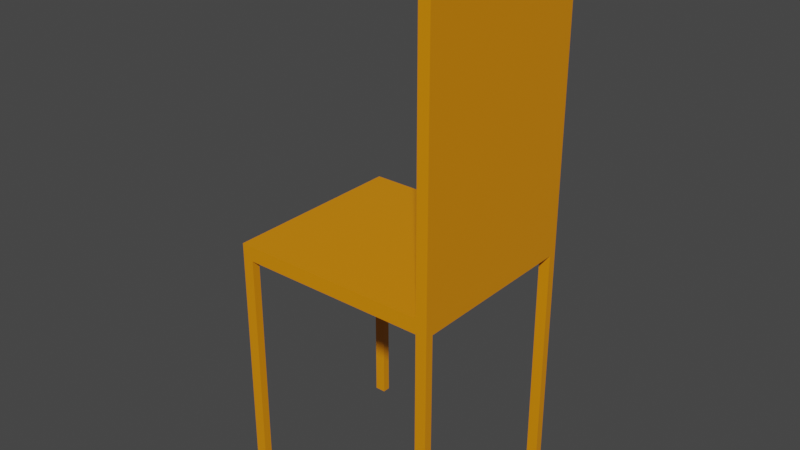 # Source: chair.blend  (saved by Blender 2.83.18; exported with 4.5.12 LTS)
import bpy
from mathutils import Matrix  # noqa: F401  (used for matrix-valued properties, if any)

bpy.ops.wm.read_factory_settings(use_empty=True)
scene = bpy.context.scene
scene.name = 'Scene'

# ---- collections
col_collection = bpy.data.collections.new('Collection'); scene.collection.children.link(col_collection)

# ---- materials (node trees are filled in below, after node groups)
mat_material = bpy.data.materials.new('Material')
mat_material.alpha_threshold = 0.0
mat_material.use_transparent_shadow = False
mat_material.line_color = (0.0, 0.0, 0.0, 1.0)

# ---- material node trees
mat_material.use_nodes = True; mat_material.node_tree.nodes.clear()
_N = mat_material.node_tree.nodes; _L = mat_material.node_tree.links
n0 = _N.new('ShaderNodeOutputMaterial'); n0.name = 'Material Output'; n0.location = (300, 300)
n1 = _N.new('ShaderNodeBsdfPrincipled'); n1.name = 'Principled BSDF'; n1.location = (10, 300)
n1.distribution = 'GGX'
n1.subsurface_method = 'BURLEY'
n1.inputs[0].default_value = (0.8, 0.2638, 0.0005572, 1.0)
n1.inputs[2].default_value = 0.4
n1.inputs[3].default_value = 1.45
n1.inputs[27].default_value = (0.0, 0.0, 0.0, 1.0)
n1.inputs[28].default_value = 1.0
_L.new(n1.outputs[0], n0.inputs[0])
n0.is_active_output = True

# ---- world
world_world = bpy.data.worlds.new('World'); scene.world = world_world
world_world.use_nodes = True; world_world.node_tree.nodes.clear()
_N = world_world.node_tree.nodes; _L = world_world.node_tree.links
n0 = _N.new('ShaderNodeOutputWorld'); n0.name = 'World Output'; n0.location = (300, 300)
n1 = _N.new('ShaderNodeBackground'); n1.name = 'Background'; n1.location = (10, 300)
n1.inputs[0].default_value = (0.05088, 0.05088, 0.05088, 1.0)
_L.new(n1.outputs[0], n0.inputs[0])
n0.is_active_output = True
world_world.color = (0.05088, 0.05088, 0.05088)
world_world.use_sun_shadow = False
world_world.sun_shadow_jitter_overblur = 0.0

# ---- meshes
me_cube = bpy.data.meshes.new('Cube')
me_cube.from_pydata([(2.392, -2.126, -0.7162), (2.392, -2.126, -0.3789), (2.392, 2.126, -0.7162), (2.392, 2.126, -0.3789), (-2.392, -2.126, -0.7162), (-2.392, -2.126, -0.3789), (-2.392, 2.126, -0.7162), (-2.392, 2.126, -0.3789), (-2.392, -1.946, -0.3789), (-2.392, 1.946, -0.3789), (2.392, -1.946, -0.7162), (2.392, 1.946, -0.7162), (-2.392, 1.946, -0.7162), (-2.392, -1.946, -0.7162), (2.392, 1.946, -0.3789), (2.392, -1.946, -0.3789), (2.138, -2.126, -0.3789), (-2.138, -2.126, -0.3789), (2.138, 2.126, -0.7162), (-2.138, 2.126, -0.7162), (-2.138, 2.126, -0.3789), (2.138, 2.126, -0.3789), (-2.138, -2.126, -0.7162), (2.138, -2.126, -0.7162), (2.138, -1.946, -0.3789), (-2.138, -1.946, -0.3789), (2.138, 1.946, -0.3789), (-2.138, 1.946, -0.3789), (-2.138, -1.946, -0.7162), (2.138, -1.946, -0.7162), (-2.138, 1.946, -0.7162), (2.138, 1.946, -0.7162), (-2.138, 2.126, -6.179), (-2.392, 2.126, -6.179), (2.392, 1.946, -6.179), (2.392, 2.126, -6.179), (-2.392, -1.946, -6.179), (-2.392, -2.126, -6.179), (2.138, -2.126, -6.179), (2.392, -2.126, -6.179), (2.392, -1.946, -6.179), (-2.392, 1.946, -6.179), (2.138, -1.946, -6.179), (2.138, 1.946, -6.179), (2.138, 2.126, -6.179), (-2.138, -2.126, -6.179), (-2.138, -1.946, -6.179), (-2.138, 1.946, -6.179), (2.392, 1.946, -0.3789), (2.392, -1.946, -0.3789), (2.138, -1.946, -0.3789), (2.138, 1.946, -0.3789), (2.138, 2.126, 6.148), (2.392, 2.126, 6.148), (2.392, -1.946, 6.148), (2.392, -2.126, 6.148), (2.392, 1.946, 6.148), (2.138, -2.126, 6.148), (2.138, -1.946, 6.148), (2.138, 1.946, 6.148), (2.392, 1.946, 6.148), (2.392, -1.946, 6.148), (2.138, -1.946, 6.148), (2.138, 1.946, 6.148)], [], [(2, 11, 34, 35), (20, 19, 6, 7), (8, 13, 4, 5), (26, 14, 56, 59), (14, 11, 2, 3), (16, 23, 0, 1), (1, 0, 10, 15), (15, 10, 11, 14), (21, 26, 59, 52), (14, 26, 51, 48), (7, 6, 12, 9), (9, 12, 13, 8), (10, 0, 39, 40), (28, 13, 12, 30), (10, 29, 31, 11), (29, 28, 30, 31), (31, 18, 44, 43), (23, 22, 28, 29), (8, 25, 27, 9), (25, 24, 26, 27), (5, 17, 25, 8), (17, 16, 24, 25), (5, 4, 22, 17), (17, 22, 23, 16), (9, 27, 20, 7), (27, 26, 21, 20), (3, 2, 18, 21), (21, 18, 19, 20), (6, 19, 32, 33), (31, 30, 19, 18), (47, 41, 33, 32), (45, 37, 36, 46), (39, 38, 42, 40), (34, 43, 44, 35), (19, 30, 47, 32), (18, 2, 35, 44), (12, 6, 33, 41), (4, 13, 36, 37), (23, 29, 42, 38), (28, 22, 45, 46), (0, 23, 38, 39), (13, 28, 46, 36), (29, 10, 40, 42), (22, 4, 37, 45), (11, 31, 43, 34), (30, 12, 41, 47), (15, 49, 61, 54), (26, 24, 50, 51), (49, 48, 60, 61), (15, 14, 48, 49), (59, 56, 53, 52), (57, 55, 54, 58), (62, 61, 60, 63), (58, 54, 61, 62), (1, 15, 54, 55), (16, 1, 55, 57), (14, 3, 53, 56), (3, 21, 52, 53), (48, 51, 63, 60), (50, 24, 58, 62), (51, 50, 62, 63), (24, 16, 57, 58)])
_uv = me_cube.uv_layers.new(name='UVMap')
_uv.uv.foreach_set('vector', [0.625, 0.75, 0.625, 0.6667, 0.625, 0.6667, 0.625, 0.75, 0.375, 0.9167, 0.625, 0.9167, 0.625, 1.0, 0.375, 1.0, 0.375, 0.1667, 0.625, 0.1667, 0.625, 0.25, 0.375, 0.25, 0.2917, 0.6667, 0.375, 0.6667, 0.375, 0.6667, 0.2917, 0.6667, 0.375, 0.6667, 0.625, 0.6667, 0.625, 0.75, 0.375, 0.75, 0.375, 0.4167, 0.625, 0.4167, 0.625, 0.5, 0.375, 0.5, 0.375, 0.5, 0.625, 0.5, 0.625, 0.5833, 0.375, 0.5833, 0.375, 0.5833, 0.625, 0.5833, 0.625, 0.6667, 0.375, 0.6667, 0.2917, 0.75, 0.2917, 0.6667, 0.2917, 0.6667, 0.2917, 0.75, 0.375, 0.6667, 0.2917, 0.6667, 0.2917, 0.6667, 0.375, 0.6667, 0.375, 0.0, 0.625, 0.0, 0.625, 0.08333, 0.375, 0.08333, 0.375, 0.08333, 0.625, 0.08333, 0.625, 0.1667, 0.375, 0.1667, 0.625, 0.5833, 0.625, 0.5, 0.625, 0.5, 0.625, 0.5833, 0.7917, 0.5833, 0.875, 0.5833, 0.875, 0.6667, 0.7917, 0.6667, 0.625, 0.5833, 0.7083, 0.5833, 0.7083, 0.6667, 0.625, 0.6667, 0.7083, 0.5833, 0.7917, 0.5833, 0.7917, 0.6667, 0.7083, 0.6667, 0.7083, 0.6667, 0.7083, 0.75, 0.7083, 0.75, 0.7083, 0.6667, 0.7083, 0.5, 0.7917, 0.5, 0.7917, 0.5833, 0.7083, 0.5833, 0.125, 0.5833, 0.2083, 0.5833, 0.2083, 0.6667, 0.125, 0.6667, 0.2083, 0.5833, 0.2917, 0.5833, 0.2917, 0.6667, 0.2083, 0.6667, 0.125, 0.5, 0.2083, 0.5, 0.2083, 0.5833, 0.125, 0.5833, 0.2083, 0.5, 0.2917, 0.5, 0.2917, 0.5833, 0.2083, 0.5833, 0.375, 0.25, 0.625, 0.25, 0.625, 0.3333, 0.375, 0.3333, 0.375, 0.3333, 0.625, 0.3333, 0.625, 0.4167, 0.375, 0.4167, 0.125, 0.6667, 0.2083, 0.6667, 0.2083, 0.75, 0.125, 0.75, 0.2083, 0.6667, 0.2917, 0.6667, 0.2917, 0.75, 0.2083, 0.75, 0.375, 0.75, 0.625, 0.75, 0.625, 0.8333, 0.375, 0.8333, 0.375, 0.8333, 0.625, 0.8333, 0.625, 0.9167, 0.375, 0.9167, 0.625, 1.0, 0.625, 0.9167, 0.625, 0.9167, 0.625, 1.0, 0.7083, 0.6667, 0.7917, 0.6667, 0.7917, 0.75, 0.7083, 0.75, 0.7917, 0.6667, 0.875, 0.6667, 0.875, 0.75, 0.7917, 0.75, 0.7917, 0.5, 0.875, 0.5, 0.875, 0.5833, 0.7917, 0.5833, 0.625, 0.5, 0.7083, 0.5, 0.7083, 0.5833, 0.625, 0.5833, 0.625, 0.6667, 0.7083, 0.6667, 0.7083, 0.75, 0.625, 0.75, 0.7917, 0.75, 0.7917, 0.6667, 0.7917, 0.6667, 0.7917, 0.75, 0.625, 0.8333, 0.625, 0.75, 0.625, 0.75, 0.625, 0.8333, 0.625, 0.08333, 0.625, 0.0, 0.625, 0.0, 0.625, 0.08333, 0.625, 0.25, 0.625, 0.1667, 0.625, 0.1667, 0.625, 0.25, 0.7083, 0.5, 0.7083, 0.5833, 0.7083, 0.5833, 0.7083, 0.5, 0.7917, 0.5833, 0.7917, 0.5, 0.7917, 0.5, 0.7917, 0.5833, 0.625, 0.5, 0.625, 0.4167, 0.625, 0.4167, 0.625, 0.5, 0.875, 0.5833, 0.7917, 0.5833, 0.7917, 0.5833, 0.875, 0.5833, 0.7083, 0.5833, 0.625, 0.5833, 0.625, 0.5833, 0.7083, 0.5833, 0.625, 0.3333, 0.625, 0.25, 0.625, 0.25, 0.625, 0.3333, 0.625, 0.6667, 0.7083, 0.6667, 0.7083, 0.6667, 0.625, 0.6667, 0.7917, 0.6667, 0.875, 0.6667, 0.875, 0.6667, 0.7917, 0.6667, 0.375, 0.5833, 0.375, 0.5833, 0.375, 0.5833, 0.375, 0.5833, 0.2917, 0.6667, 0.2917, 0.5833, 0.2917, 0.5833, 0.2917, 0.6667, 0.375, 0.5833, 0.375, 0.6667, 0.375, 0.6667, 0.375, 0.5833, 0.375, 0.5833, 0.375, 0.6667, 0.375, 0.6667, 0.375, 0.5833, 0.2917, 0.6667, 0.375, 0.6667, 0.375, 0.75, 0.2917, 0.75, 0.2917, 0.5, 0.375, 0.5, 0.375, 0.5833, 0.2917, 0.5833, 0.2917, 0.5833, 0.375, 0.5833, 0.375, 0.6667, 0.2917, 0.6667, 0.2917, 0.5833, 0.375, 0.5833, 0.375, 0.5833, 0.2917, 0.5833, 0.375, 0.5, 0.375, 0.5833, 0.375, 0.5833, 0.375, 0.5, 0.375, 0.4167, 0.375, 0.5, 0.375, 0.5, 0.375, 0.4167, 0.375, 0.6667, 0.375, 0.75, 0.375, 0.75, 0.375, 0.6667, 0.375, 0.75, 0.375, 0.8333, 0.375, 0.8333, 0.375, 0.75, 0.375, 0.6667, 0.2917, 0.6667, 0.2917, 0.6667, 0.375, 0.6667, 0.2917, 0.5833, 0.2917, 0.5833, 0.2917, 0.5833, 0.2917, 0.5833, 0.2917, 0.6667, 0.2917, 0.5833, 0.2917, 0.5833, 0.2917, 0.6667, 0.2917, 0.5833, 0.2917, 0.5, 0.2917, 0.5, 0.2917, 0.5833])
me_cube.materials.append(mat_material)
me_cube.use_remesh_preserve_volume = False
me_cube.use_remesh_preserve_attributes = False
me_cube.use_mirror_vertex_groups = False
me_cube.update()

# ---- objects
ob_cube = bpy.data.objects.new('Cube', me_cube)

# ---- transforms, parenting, visibility, modifiers, constraints
ob_cube.location = (0.0, 0.0, 0.0)
ob_cube.lock_rotations_4d = False
ob_cube.empty_display_type = 'ARROWS'
ob_cube.lineart.crease_threshold = 0.0

# ---- collection membership
col_collection.objects.link(ob_cube)

# ---- scene / render settings (as saved in the file)
scene.frame_start = 1; scene.frame_end = 250; scene.frame_set(1)
scene.render.engine = 'BLENDER_EEVEE_NEXT'
scene.cycles.use_denoising = False
scene.cycles.samples = 128
scene.cycles.sampling_pattern = 'TABULATED_SOBOL'
scene.cycles.use_adaptive_sampling = False
scene.cycles.use_light_tree = False
scene.view_settings.view_transform = 'Filmic'
bpy.context.view_layer.update()

# ---- added for rendering (the .blend has no active camera and no usable light): camera, sun
cam_auto = bpy.data.cameras.new('AutoCamera')
cam_auto.lens = 50.0
cam_auto.sensor_width = 36.0
cam_auto.clip_end = 1000.0
ob_auto_camera = bpy.data.objects.new('AutoCamera', cam_auto)
scene.collection.objects.link(ob_auto_camera)
ob_auto_camera.location = (12.85, -15.4201, 10.2645)
ob_auto_camera.rotation_euler = (1.09748, -7.21219e-08, 0.694738)
scene.camera = ob_auto_camera
light_auto_sun = bpy.data.lights.new('AutoSun', 'SUN')
light_auto_sun.energy = 3.0
light_auto_sun.angle = 0.0523599
ob_auto_sun = bpy.data.objects.new('AutoSun', light_auto_sun)
scene.collection.objects.link(ob_auto_sun)
ob_auto_sun.rotation_euler = (0.872665, 0.174533, 0.523599)
bpy.context.view_layer.update()
